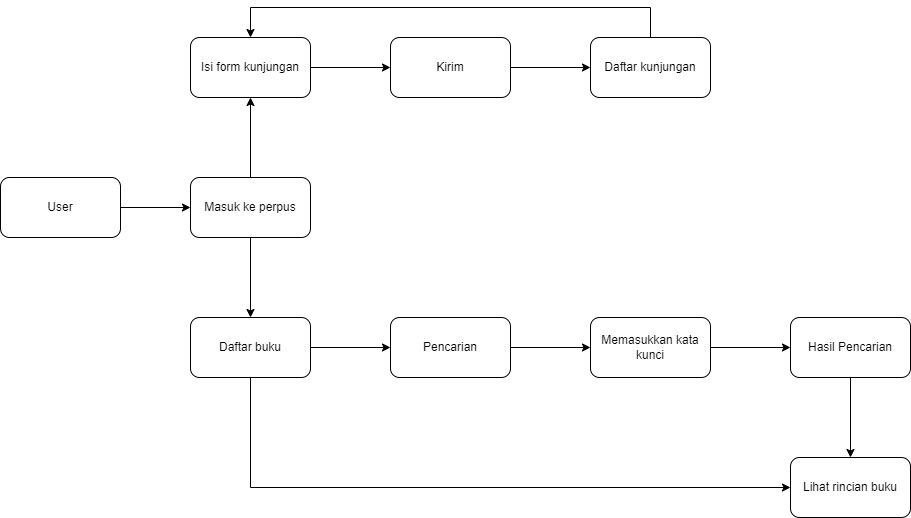

The diagram above was exported from draw.io. Its source (the exported page's mxGraphModel, read from the mxfile embedded in the PNG):
<mxGraphModel dx="1434" dy="780" grid="1" gridSize="10" guides="1" tooltips="1" connect="1" arrows="1" fold="1" page="1" pageScale="1" pageWidth="850" pageHeight="1100" math="0" shadow="0">
  <root>
    <mxCell id="0" />
    <mxCell id="1" parent="0" />
    <mxCell id="Eg6YFpfTXKajb20wYc0W-3" value="" style="edgeStyle=orthogonalEdgeStyle;rounded=0;orthogonalLoop=1;jettySize=auto;html=1;" edge="1" parent="1" source="Eg6YFpfTXKajb20wYc0W-1" target="Eg6YFpfTXKajb20wYc0W-2">
      <mxGeometry relative="1" as="geometry" />
    </mxCell>
    <mxCell id="Eg6YFpfTXKajb20wYc0W-1" value="User" style="rounded=1;whiteSpace=wrap;html=1;" vertex="1" parent="1">
      <mxGeometry x="10" y="370" width="120" height="60" as="geometry" />
    </mxCell>
    <mxCell id="Eg6YFpfTXKajb20wYc0W-5" value="" style="edgeStyle=orthogonalEdgeStyle;rounded=0;orthogonalLoop=1;jettySize=auto;html=1;" edge="1" parent="1" source="Eg6YFpfTXKajb20wYc0W-2" target="Eg6YFpfTXKajb20wYc0W-4">
      <mxGeometry relative="1" as="geometry" />
    </mxCell>
    <mxCell id="Eg6YFpfTXKajb20wYc0W-11" value="" style="edgeStyle=orthogonalEdgeStyle;rounded=0;orthogonalLoop=1;jettySize=auto;html=1;" edge="1" parent="1" source="Eg6YFpfTXKajb20wYc0W-2" target="Eg6YFpfTXKajb20wYc0W-10">
      <mxGeometry relative="1" as="geometry" />
    </mxCell>
    <mxCell id="Eg6YFpfTXKajb20wYc0W-2" value="Masuk ke perpus" style="whiteSpace=wrap;html=1;rounded=1;" vertex="1" parent="1">
      <mxGeometry x="200" y="370" width="120" height="60" as="geometry" />
    </mxCell>
    <mxCell id="Eg6YFpfTXKajb20wYc0W-7" value="" style="edgeStyle=orthogonalEdgeStyle;rounded=0;orthogonalLoop=1;jettySize=auto;html=1;" edge="1" parent="1" source="Eg6YFpfTXKajb20wYc0W-4" target="Eg6YFpfTXKajb20wYc0W-6">
      <mxGeometry relative="1" as="geometry" />
    </mxCell>
    <mxCell id="Eg6YFpfTXKajb20wYc0W-4" value="Isi form kunjungan" style="whiteSpace=wrap;html=1;rounded=1;" vertex="1" parent="1">
      <mxGeometry x="200" y="230" width="120" height="60" as="geometry" />
    </mxCell>
    <mxCell id="Eg6YFpfTXKajb20wYc0W-9" value="" style="edgeStyle=orthogonalEdgeStyle;rounded=0;orthogonalLoop=1;jettySize=auto;html=1;" edge="1" parent="1" source="Eg6YFpfTXKajb20wYc0W-6" target="Eg6YFpfTXKajb20wYc0W-8">
      <mxGeometry relative="1" as="geometry" />
    </mxCell>
    <mxCell id="Eg6YFpfTXKajb20wYc0W-6" value="Kirim" style="whiteSpace=wrap;html=1;rounded=1;" vertex="1" parent="1">
      <mxGeometry x="400" y="230" width="120" height="60" as="geometry" />
    </mxCell>
    <mxCell id="Eg6YFpfTXKajb20wYc0W-8" value="Daftar kunjungan" style="whiteSpace=wrap;html=1;rounded=1;" vertex="1" parent="1">
      <mxGeometry x="600" y="230" width="120" height="60" as="geometry" />
    </mxCell>
    <mxCell id="Eg6YFpfTXKajb20wYc0W-13" value="" style="edgeStyle=orthogonalEdgeStyle;rounded=0;orthogonalLoop=1;jettySize=auto;html=1;" edge="1" parent="1" source="Eg6YFpfTXKajb20wYc0W-10" target="Eg6YFpfTXKajb20wYc0W-12">
      <mxGeometry relative="1" as="geometry" />
    </mxCell>
    <mxCell id="Eg6YFpfTXKajb20wYc0W-10" value="Daftar buku" style="whiteSpace=wrap;html=1;rounded=1;" vertex="1" parent="1">
      <mxGeometry x="200" y="510" width="120" height="60" as="geometry" />
    </mxCell>
    <mxCell id="Eg6YFpfTXKajb20wYc0W-15" value="" style="edgeStyle=orthogonalEdgeStyle;rounded=0;orthogonalLoop=1;jettySize=auto;html=1;" edge="1" parent="1" source="Eg6YFpfTXKajb20wYc0W-12" target="Eg6YFpfTXKajb20wYc0W-14">
      <mxGeometry relative="1" as="geometry" />
    </mxCell>
    <mxCell id="Eg6YFpfTXKajb20wYc0W-12" value="Pencarian" style="whiteSpace=wrap;html=1;rounded=1;" vertex="1" parent="1">
      <mxGeometry x="400" y="510" width="120" height="60" as="geometry" />
    </mxCell>
    <mxCell id="Eg6YFpfTXKajb20wYc0W-17" value="" style="edgeStyle=orthogonalEdgeStyle;rounded=0;orthogonalLoop=1;jettySize=auto;html=1;" edge="1" parent="1" source="Eg6YFpfTXKajb20wYc0W-14" target="Eg6YFpfTXKajb20wYc0W-16">
      <mxGeometry relative="1" as="geometry" />
    </mxCell>
    <mxCell id="Eg6YFpfTXKajb20wYc0W-14" value="Memasukkan kata kunci" style="whiteSpace=wrap;html=1;rounded=1;" vertex="1" parent="1">
      <mxGeometry x="600" y="510" width="120" height="60" as="geometry" />
    </mxCell>
    <mxCell id="Eg6YFpfTXKajb20wYc0W-19" value="" style="edgeStyle=orthogonalEdgeStyle;rounded=0;orthogonalLoop=1;jettySize=auto;html=1;" edge="1" parent="1" source="Eg6YFpfTXKajb20wYc0W-16" target="Eg6YFpfTXKajb20wYc0W-18">
      <mxGeometry relative="1" as="geometry" />
    </mxCell>
    <mxCell id="Eg6YFpfTXKajb20wYc0W-16" value="Hasil Pencarian" style="whiteSpace=wrap;html=1;rounded=1;" vertex="1" parent="1">
      <mxGeometry x="800" y="510" width="120" height="60" as="geometry" />
    </mxCell>
    <mxCell id="Eg6YFpfTXKajb20wYc0W-18" value="Lihat rincian buku" style="whiteSpace=wrap;html=1;rounded=1;" vertex="1" parent="1">
      <mxGeometry x="800" y="650" width="120" height="60" as="geometry" />
    </mxCell>
    <mxCell id="Eg6YFpfTXKajb20wYc0W-23" value="" style="endArrow=none;html=1;rounded=0;" edge="1" parent="1">
      <mxGeometry width="50" height="50" relative="1" as="geometry">
        <mxPoint x="660" y="230" as="sourcePoint" />
        <mxPoint x="660" y="200" as="targetPoint" />
      </mxGeometry>
    </mxCell>
    <mxCell id="Eg6YFpfTXKajb20wYc0W-24" value="" style="endArrow=none;html=1;rounded=0;" edge="1" parent="1">
      <mxGeometry width="50" height="50" relative="1" as="geometry">
        <mxPoint x="260" y="200" as="sourcePoint" />
        <mxPoint x="660" y="200" as="targetPoint" />
      </mxGeometry>
    </mxCell>
    <mxCell id="Eg6YFpfTXKajb20wYc0W-25" value="" style="endArrow=classic;html=1;rounded=0;entryX=0.5;entryY=0;entryDx=0;entryDy=0;" edge="1" parent="1" target="Eg6YFpfTXKajb20wYc0W-4">
      <mxGeometry width="50" height="50" relative="1" as="geometry">
        <mxPoint x="260" y="200" as="sourcePoint" />
        <mxPoint x="220" y="200" as="targetPoint" />
        <Array as="points" />
      </mxGeometry>
    </mxCell>
    <mxCell id="Eg6YFpfTXKajb20wYc0W-29" value="" style="endArrow=none;html=1;rounded=0;" edge="1" parent="1">
      <mxGeometry width="50" height="50" relative="1" as="geometry">
        <mxPoint x="260" y="680" as="sourcePoint" />
        <mxPoint x="260" y="570" as="targetPoint" />
      </mxGeometry>
    </mxCell>
    <mxCell id="Eg6YFpfTXKajb20wYc0W-30" value="" style="endArrow=classic;html=1;rounded=0;entryX=0;entryY=0.5;entryDx=0;entryDy=0;" edge="1" parent="1" target="Eg6YFpfTXKajb20wYc0W-18">
      <mxGeometry width="50" height="50" relative="1" as="geometry">
        <mxPoint x="260" y="680" as="sourcePoint" />
        <mxPoint x="310" y="630" as="targetPoint" />
      </mxGeometry>
    </mxCell>
  </root>
</mxGraphModel>